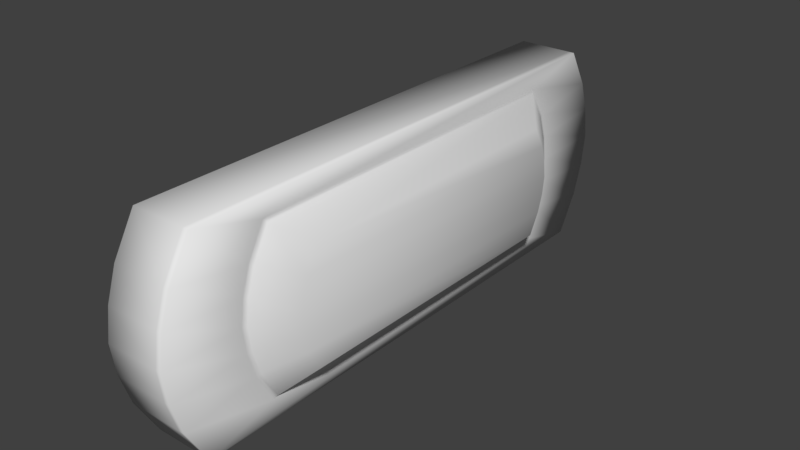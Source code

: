 # Source: WallLight.blend  (saved by Blender 2.79.0; exported with 4.5.12 LTS)
import bpy
from mathutils import Matrix  # noqa: F401  (used for matrix-valued properties, if any)

bpy.ops.wm.read_factory_settings(use_empty=True)
scene = bpy.context.scene
scene.name = 'Scene'

# ---- collections
col_collection_1 = bpy.data.collections.new('Collection 1'); scene.collection.children.link(col_collection_1)

# ---- materials (node trees are filled in below, after node groups)
mat_material = bpy.data.materials.new('Material')
mat_material.alpha_threshold = 0.0
mat_material.use_transparent_shadow = False
mat_material.roughness = 0.5
mat_material.line_color = (0.0, 0.0, 0.0, 1.0)
mat_glass_mat = bpy.data.materials.new('Glass_Mat')
mat_glass_mat.alpha_threshold = 0.0
mat_glass_mat.use_transparent_shadow = False
mat_glass_mat.roughness = 0.5

# ---- material node trees

# ---- world
world_world = bpy.data.worlds.new('World'); scene.world = world_world
world_world.color = (0.05088, 0.05088, 0.05088)
world_world.use_sun_shadow = False
world_world.sun_shadow_jitter_overblur = 0.0
world_world.cycles.sampling_method = 'MANUAL'

# ---- meshes
me_cube = bpy.data.meshes.new('Cube')
me_cube.from_pydata([(0.12, 0.9955, -0.4), (0.12, -0.9955, -0.4), (-0.12, -0.9955, -0.4), (-0.12, 0.9955, -0.4), (0.12, 0.9955, 0.4), (0.12, -0.9955, 0.4), (-0.12, -0.9955, 0.4), (-0.12, 0.9955, 0.4), (0.12, 0.7115, -0.32), (0.12, -0.7115, -0.32), (0.12, 0.7115, 0.32), (0.12, -0.7115, 0.32), (0.22, 0.5963, -0.224), (0.22, -0.5963, -0.224), (0.22, 0.5963, 0.224), (0.22, -0.5963, 0.224), (0.12, 1.083, -0.2476), (0.12, 1.083, 0.2476), (0.12, -1.083, -0.2476), (0.12, -1.083, 0.2476), (-0.12, -1.083, -0.2476), (-0.12, -1.083, 0.2476), (-0.12, 1.083, -0.2476), (-0.12, 1.083, 0.2476), (0.12, 0.7788, -0.1981), (0.12, 0.7788, 0.1981), (0.12, -0.7788, -0.1981), (0.12, -0.7788, 0.1981), (0.22, 0.6434, -0.1386), (0.22, 0.6434, 0.1386), (0.22, -0.6434, -0.1386), (0.22, -0.6434, 0.1386), (0.12, 1.14, 0.0), (0.12, -1.14, 0.0), (-0.12, -1.14, 0.0), (-0.12, 1.14, 0.0), (0.12, 0.8222, 1.49e-08), (0.12, -0.8222, 1.49e-08), (0.22, 0.6738, 0.0), (0.22, -0.6738, 0.0), (0.12, 1.123, 0.1238), (0.12, -1.123, 0.1238), (-0.12, -1.123, 0.1238), (-0.12, 1.123, 0.1238), (0.12, 0.8096, 0.09903), (0.12, -0.8096, 0.09903), (0.22, 0.665, 0.06932), (0.22, -0.665, 0.06932), (0.12, 1.123, -0.1238), (0.12, -1.123, -0.1238), (-0.12, -1.123, -0.1238), (-0.12, 1.123, -0.1238), (0.12, 0.8096, -0.09903), (0.12, -0.8096, -0.09903), (0.22, 0.665, -0.06932), (0.22, -0.665, -0.06932), (0.1264, -0.7041, 0.3139), (0.1264, 0.7041, 0.3139), (0.1264, 0.7041, -0.3139), (0.1264, -0.7041, -0.3139), (0.1264, -0.7701, 0.1943), (0.1264, -0.7701, -0.1943), (0.1264, 0.7701, -0.1943), (0.1264, 0.7701, 0.1943), (0.1264, 0.8127, 1.395e-08), (0.1264, -0.8127, 1.395e-08), (0.1264, -0.8004, 0.09713), (0.1264, 0.8004, 0.09713), (0.1264, 0.8004, -0.09713), (0.1264, -0.8004, -0.09713), (0.12, -0.718, 0.3254), (0.12, 0.718, 0.3254), (0.12, -0.718, -0.3254), (0.12, 0.718, -0.3254), (0.12, 0.7864, -0.2014), (0.12, 0.7864, 0.2014), (0.12, -0.7864, 0.2014), (0.12, -0.7864, -0.2014), (0.12, -0.8305, 1.39e-08), (0.12, 0.8305, 1.39e-08), (0.12, -0.8178, 0.1007), (0.12, 0.8178, 0.1007), (0.12, 0.8178, -0.1007), (0.12, -0.8178, -0.1007), (0.09653, 0.9955, -0.4), (0.09653, -0.9955, -0.4), (0.09653, 0.9955, 0.4), (0.09653, -0.9955, 0.4), (0.09653, 1.083, 0.2476), (0.09653, 1.083, -0.2476), (0.09653, -1.083, -0.2476), (0.09653, -1.083, 0.2476), (0.09653, -1.14, 0.0), (0.09653, 1.14, 0.0), (0.09653, 1.123, 0.1238), (0.09653, -1.123, 0.1238), (0.09653, -1.123, -0.1238), (0.09653, 1.123, -0.1238)], [], [(84, 85, 2, 3), (86, 7, 6, 87), (71, 70, 11, 10), (91, 87, 6, 21), (21, 6, 7, 23), (89, 84, 3, 22), (57, 56, 15, 14), (77, 72, 9, 26), (75, 71, 10, 25), (72, 73, 8, 9), (29, 14, 15, 31), (63, 57, 14, 29), (61, 59, 13, 30), (59, 58, 12, 13), (56, 60, 31, 15), (69, 61, 30, 55), (58, 62, 28, 12), (67, 63, 29, 46), (12, 28, 30, 13), (46, 29, 31, 47), (73, 74, 24, 8), (81, 75, 25, 44), (70, 76, 27, 11), (83, 77, 26, 53), (86, 88, 23, 7), (97, 89, 22, 51), (2, 20, 22, 3), (42, 21, 23, 43), (85, 90, 20, 2), (95, 91, 21, 42), (96, 92, 34, 50), (50, 34, 35, 51), (94, 93, 35, 43), (80, 78, 37, 45), (82, 79, 36, 52), (54, 38, 39, 55), (68, 64, 38, 54), (66, 65, 39, 47), (60, 66, 47, 31), (76, 80, 45, 27), (88, 94, 43, 23), (92, 95, 42, 34), (34, 42, 43, 35), (79, 81, 44, 36), (38, 46, 47, 39), (64, 67, 46, 38), (62, 68, 54, 28), (28, 54, 55, 30), (74, 82, 52, 24), (20, 50, 51, 22), (90, 96, 50, 20), (93, 97, 51, 35), (78, 83, 53, 37), (65, 69, 55, 39), (37, 53, 69, 65), (24, 52, 68, 62), (36, 44, 67, 64), (27, 45, 66, 60), (45, 37, 65, 66), (52, 36, 64, 68), (44, 25, 63, 67), (8, 24, 62, 58), (53, 26, 61, 69), (11, 27, 60, 56), (9, 8, 58, 59), (26, 9, 59, 61), (25, 10, 57, 63), (10, 11, 56, 57), (33, 49, 83, 78), (16, 48, 82, 74), (32, 40, 81, 79), (19, 41, 80, 76), (48, 32, 79, 82), (41, 33, 78, 80), (49, 18, 77, 83), (5, 19, 76, 70), (40, 17, 75, 81), (0, 16, 74, 73), (1, 0, 73, 72), (17, 4, 71, 75), (18, 1, 72, 77), (4, 5, 70, 71), (32, 48, 97, 93), (18, 49, 96, 90), (33, 41, 95, 92), (17, 40, 94, 88), (40, 32, 93, 94), (49, 33, 92, 96), (41, 19, 91, 95), (1, 18, 90, 85), (48, 16, 89, 97), (4, 17, 88, 86), (16, 0, 84, 89), (19, 5, 87, 91), (4, 86, 87, 5), (0, 1, 85, 84)])
me_cube.polygons.foreach_set('use_smooth', [True] * 96)
me_cube.polygons.foreach_set('material_index', [0, 0, 1, 0, 0, 0, 1, 1, 1, 1, 1, 1, 1, 1, 1, 1, 1, 1, 1, 1, 1, 1, 1, 1, 0, 0, 0, 0, 0, 0, 0, 0, 0, 1, 1, 1, 1, 1, 1, 1, 0, 0, 0, 1, 1, 1, 1, 1, 1, 0, 0, 0, 1, 1, 1, 1, 1, 1, 1, 1, 1, 1, 1, 1, 1, 1, 1, 1, 0, 0, 0, 0, 0, 0, 0, 0, 0, 0, 0, 0, 0, 0, 0, 0, 0, 0, 0, 0, 0, 0, 0, 0, 0, 0, 0, 0])
_uv = me_cube.uv_layers.new(name='UVMap')
_uv.uv.foreach_set('vector', [0.8139, 0.07752, 0.114, 0.07627, 0.1141, 0.0001513, 0.814, 0.001399, 0.8163, 0.3765, 0.8163, 0.4527, 0.1154, 0.4527, 0.1154, 0.3765, 0.5213, 0.9998, 0.0557, 0.9998, 0.05891, 0.9965, 0.5181, 0.9965, 0.08773, 0.3084, 0.1075, 0.3669, 0.03035, 0.3872, 0.01388, 0.3246, 0.01991, 0.5063, 0.05053, 0.453, 0.7466, 0.453, 0.7772, 0.5063, 0.8418, 0.1449, 0.8217, 0.08699, 0.8983, 0.06611, 0.9152, 0.1282, 0.5144, 0.9914, 0.06267, 0.9912, 0.1026, 0.9444, 0.4753, 0.9451, 0.01917, 0.7862, 0.05602, 0.733, 0.0592, 0.7363, 0.02224, 0.7878, 0.5581, 0.9466, 0.5213, 0.9998, 0.5181, 0.9965, 0.555, 0.945, 0.05602, 0.733, 0.5216, 0.733, 0.5184, 0.7363, 0.0592, 0.7363, 0.4941, 0.9153, 0.4753, 0.9451, 0.1026, 0.9444, 0.08339, 0.9139, 0.5508, 0.9427, 0.5144, 0.9914, 0.4753, 0.9451, 0.4941, 0.9153, 0.02646, 0.7901, 0.06292, 0.7414, 0.102, 0.7877, 0.08319, 0.8175, 0.06292, 0.7414, 0.5146, 0.7416, 0.4746, 0.7885, 0.102, 0.7877, 0.06267, 0.9912, 0.02606, 0.9417, 0.08339, 0.9139, 0.1026, 0.9444, 0.01292, 0.828, 0.02646, 0.7901, 0.08319, 0.8175, 0.07482, 0.8416, 0.5146, 0.7416, 0.5512, 0.7911, 0.4939, 0.8189, 0.4746, 0.7885, 0.5644, 0.9048, 0.5508, 0.9427, 0.4941, 0.9153, 0.5025, 0.8912, 0.4746, 0.7885, 0.4939, 0.8189, 0.08319, 0.8175, 0.102, 0.7877, 0.5025, 0.8912, 0.4941, 0.9153, 0.08339, 0.9139, 0.07488, 0.8897, 0.5216, 0.733, 0.5586, 0.7872, 0.5555, 0.7888, 0.5184, 0.7363, 0.5719, 0.9066, 0.5581, 0.9466, 0.555, 0.945, 0.5688, 0.9059, 0.0557, 0.9998, 0.01866, 0.9456, 0.02178, 0.944, 0.05891, 0.9965, 0.005348, 0.8263, 0.01917, 0.7862, 0.02224, 0.7878, 0.008531, 0.827, 0.8248, 0.3671, 0.8444, 0.3067, 0.923, 0.3205, 0.9077, 0.3882, 0.8512, 0.1859, 0.8418, 0.1449, 0.9152, 0.1282, 0.9248, 0.1756, 0.05053, 0.7327, 0.01991, 0.6794, 0.7772, 0.6794, 0.7466, 0.7327, 0.005862, 0.5496, 0.01991, 0.5063, 0.7772, 0.5063, 0.7913, 0.5496, 0.1056, 0.08566, 0.08582, 0.146, 0.007282, 0.132, 0.02275, 0.06436, 0.07863, 0.2672, 0.08773, 0.3084, 0.01388, 0.3246, 0.004679, 0.277, 0.07751, 0.1884, 0.075, 0.2279, 0.0001513, 0.23, 0.0009339, 0.1822, 0.005862, 0.6361, 0.0001513, 0.5928, 0.797, 0.5928, 0.7913, 0.6361, 0.8527, 0.2643, 0.855, 0.2249, 0.9296, 0.2224, 0.9291, 0.2702, 0.005035, 0.9051, 0.0001513, 0.8656, 0.003411, 0.8656, 0.008242, 0.9044, 0.5722, 0.8277, 0.5771, 0.8672, 0.5739, 0.8672, 0.569, 0.8284, 0.5024, 0.8432, 0.506, 0.8672, 0.07124, 0.8656, 0.07482, 0.8416, 0.5646, 0.8294, 0.5694, 0.8672, 0.506, 0.8672, 0.5024, 0.8432, 0.01267, 0.9034, 0.007864, 0.8656, 0.07124, 0.8656, 0.07488, 0.8897, 0.02606, 0.9417, 0.01267, 0.9034, 0.07488, 0.8897, 0.08339, 0.9139, 0.01866, 0.9456, 0.005035, 0.9051, 0.008242, 0.9044, 0.02178, 0.944, 0.8444, 0.3067, 0.8527, 0.2643, 0.9291, 0.2702, 0.923, 0.3205, 0.075, 0.2279, 0.07863, 0.2672, 0.004679, 0.277, 0.0001513, 0.23, 0.0001513, 0.5928, 0.005862, 0.5496, 0.7913, 0.5496, 0.797, 0.5928, 0.5771, 0.8672, 0.5719, 0.9066, 0.5688, 0.9059, 0.5739, 0.8672, 0.506, 0.8672, 0.5025, 0.8912, 0.07488, 0.8897, 0.07124, 0.8656, 0.5694, 0.8672, 0.5644, 0.9048, 0.5025, 0.8912, 0.506, 0.8672, 0.5512, 0.7911, 0.5646, 0.8294, 0.5024, 0.8432, 0.4939, 0.8189, 0.4939, 0.8189, 0.5024, 0.8432, 0.07482, 0.8416, 0.08319, 0.8175, 0.5586, 0.7872, 0.5722, 0.8277, 0.569, 0.8284, 0.5555, 0.7888, 0.01991, 0.6794, 0.005862, 0.6361, 0.7913, 0.6361, 0.7772, 0.6794, 0.08582, 0.146, 0.07751, 0.1884, 0.0009339, 0.1822, 0.007282, 0.132, 0.855, 0.2249, 0.8512, 0.1859, 0.9248, 0.1756, 0.9296, 0.2224, 0.0001513, 0.8656, 0.005348, 0.8263, 0.008531, 0.827, 0.003411, 0.8656, 0.007864, 0.8656, 0.01292, 0.828, 0.07482, 0.8416, 0.07124, 0.8656, 0.003411, 0.8656, 0.008531, 0.827, 0.01292, 0.828, 0.007864, 0.8656, 0.5555, 0.7888, 0.569, 0.8284, 0.5646, 0.8294, 0.5512, 0.7911, 0.5739, 0.8672, 0.5688, 0.9059, 0.5644, 0.9048, 0.5694, 0.8672, 0.02178, 0.944, 0.008242, 0.9044, 0.01267, 0.9034, 0.02606, 0.9417, 0.008242, 0.9044, 0.003411, 0.8656, 0.007864, 0.8656, 0.01267, 0.9034, 0.569, 0.8284, 0.5739, 0.8672, 0.5694, 0.8672, 0.5646, 0.8294, 0.5688, 0.9059, 0.555, 0.945, 0.5508, 0.9427, 0.5644, 0.9048, 0.5184, 0.7363, 0.5555, 0.7888, 0.5512, 0.7911, 0.5146, 0.7416, 0.008531, 0.827, 0.02224, 0.7878, 0.02646, 0.7901, 0.01292, 0.828, 0.05891, 0.9965, 0.02178, 0.944, 0.02606, 0.9417, 0.06267, 0.9912, 0.0592, 0.7363, 0.5184, 0.7363, 0.5146, 0.7416, 0.06292, 0.7414, 0.02224, 0.7878, 0.0592, 0.7363, 0.06292, 0.7414, 0.02646, 0.7901, 0.555, 0.945, 0.5181, 0.9965, 0.5144, 0.9914, 0.5508, 0.9427, 0.5181, 0.9965, 0.05891, 0.9965, 0.06267, 0.9912, 0.5144, 0.9914, 0.08238, 0.2278, 0.0851, 0.1894, 0.1835, 0.1925, 0.1799, 0.2267, 0.8344, 0.1471, 0.8438, 0.1871, 0.7468, 0.1927, 0.736, 0.1586, 0.8477, 0.2251, 0.8451, 0.2633, 0.7472, 0.26, 0.7513, 0.2263, 0.09525, 0.3063, 0.08605, 0.2659, 0.1839, 0.2608, 0.1937, 0.2955, 0.8438, 0.1871, 0.8477, 0.2251, 0.7513, 0.2263, 0.7468, 0.1927, 0.08605, 0.2659, 0.08238, 0.2278, 0.1799, 0.2267, 0.1839, 0.2608, 0.0851, 0.1894, 0.09369, 0.1481, 0.1933, 0.1578, 0.1835, 0.1925, 0.1155, 0.3642, 0.09525, 0.3063, 0.1937, 0.2955, 0.2163, 0.338, 0.8451, 0.2633, 0.8366, 0.3046, 0.7369, 0.2947, 0.7472, 0.26, 0.8139, 0.08973, 0.8344, 0.1471, 0.736, 0.1586, 0.7127, 0.1159, 0.114, 0.08848, 0.8139, 0.08973, 0.7127, 0.1159, 0.2162, 0.1149, 0.8366, 0.3046, 0.8163, 0.3642, 0.7137, 0.3379, 0.7369, 0.2947, 0.09369, 0.1481, 0.114, 0.08848, 0.2162, 0.1149, 0.1933, 0.1578, 0.8163, 0.3642, 0.1155, 0.3642, 0.2163, 0.338, 0.7137, 0.3379, 0.8477, 0.2251, 0.8438, 0.1871, 0.8512, 0.1859, 0.855, 0.2249, 0.09369, 0.1481, 0.0851, 0.1894, 0.07751, 0.1884, 0.08582, 0.146, 0.08238, 0.2278, 0.08605, 0.2659, 0.07863, 0.2672, 0.075, 0.2279, 0.8366, 0.3046, 0.8451, 0.2633, 0.8527, 0.2643, 0.8444, 0.3067, 0.8451, 0.2633, 0.8477, 0.2251, 0.855, 0.2249, 0.8527, 0.2643, 0.0851, 0.1894, 0.08238, 0.2278, 0.075, 0.2279, 0.07751, 0.1884, 0.08605, 0.2659, 0.09525, 0.3063, 0.08773, 0.3084, 0.07863, 0.2672, 0.114, 0.08848, 0.09369, 0.1481, 0.08582, 0.146, 0.1056, 0.08566, 0.8438, 0.1871, 0.8344, 0.1471, 0.8418, 0.1449, 0.8512, 0.1859, 0.8163, 0.3642, 0.8366, 0.3046, 0.8444, 0.3067, 0.8248, 0.3671, 0.8344, 0.1471, 0.8139, 0.08973, 0.8217, 0.08699, 0.8418, 0.1449, 0.09525, 0.3063, 0.1155, 0.3642, 0.1075, 0.3669, 0.08773, 0.3084, 0.8163, 0.3642, 0.8163, 0.3765, 0.1154, 0.3765, 0.1155, 0.3642, 0.8139, 0.08973, 0.114, 0.08848, 0.114, 0.07627, 0.8139, 0.07752])
me_cube.materials.append(mat_material)
me_cube.materials.append(mat_glass_mat)
me_cube.use_remesh_preserve_volume = False
me_cube.use_remesh_preserve_attributes = False
me_cube.use_mirror_vertex_groups = False
me_cube.update()

# ---- objects
ob_walllight = bpy.data.objects.new('WallLight', me_cube)

# ---- transforms, parenting, visibility, modifiers, constraints
ob_walllight.location = (0.0, 0.0, 0.0)
ob_walllight.lock_rotations_4d = False
ob_walllight.empty_display_type = 'ARROWS'
ob_walllight.lineart.crease_threshold = 0.0

# ---- collection membership
col_collection_1.objects.link(ob_walllight)

# ---- scene / render settings (as saved in the file)
scene.frame_start = 1; scene.frame_end = 250; scene.frame_set(1)
scene.render.engine = 'BLENDER_EEVEE_NEXT'
scene.render.image_settings.file_format = 'BMP'
scene.render.resolution_percentage = 50
scene.render.dither_intensity = 0.0
scene.cycles.use_denoising = False
scene.cycles.samples = 128
scene.cycles.sampling_pattern = 'TABULATED_SOBOL'
scene.cycles.use_adaptive_sampling = False
scene.cycles.use_light_tree = False
scene.cycles.blur_glossy = 0.0
scene.cycles.sample_clamp_indirect = 0.0
scene.view_settings.view_transform = 'Standard'
bpy.context.view_layer.update()

# ---- added for rendering (the .blend has no active camera and no usable light): camera, sun
cam_auto = bpy.data.cameras.new('AutoCamera')
cam_auto.lens = 50.0
cam_auto.sensor_width = 36.0
cam_auto.clip_end = 1000.0
ob_auto_camera = bpy.data.objects.new('AutoCamera', cam_auto)
scene.collection.objects.link(ob_auto_camera)
ob_auto_camera.location = (2.30692, -2.70831, 1.80554)
ob_auto_camera.rotation_euler = (1.09748, -7.21219e-08, 0.694738)
scene.camera = ob_auto_camera
light_auto_sun = bpy.data.lights.new('AutoSun', 'SUN')
light_auto_sun.energy = 3.0
light_auto_sun.angle = 0.0523599
ob_auto_sun = bpy.data.objects.new('AutoSun', light_auto_sun)
scene.collection.objects.link(ob_auto_sun)
ob_auto_sun.rotation_euler = (0.872665, 0.174533, 0.523599)
bpy.context.view_layer.update()
